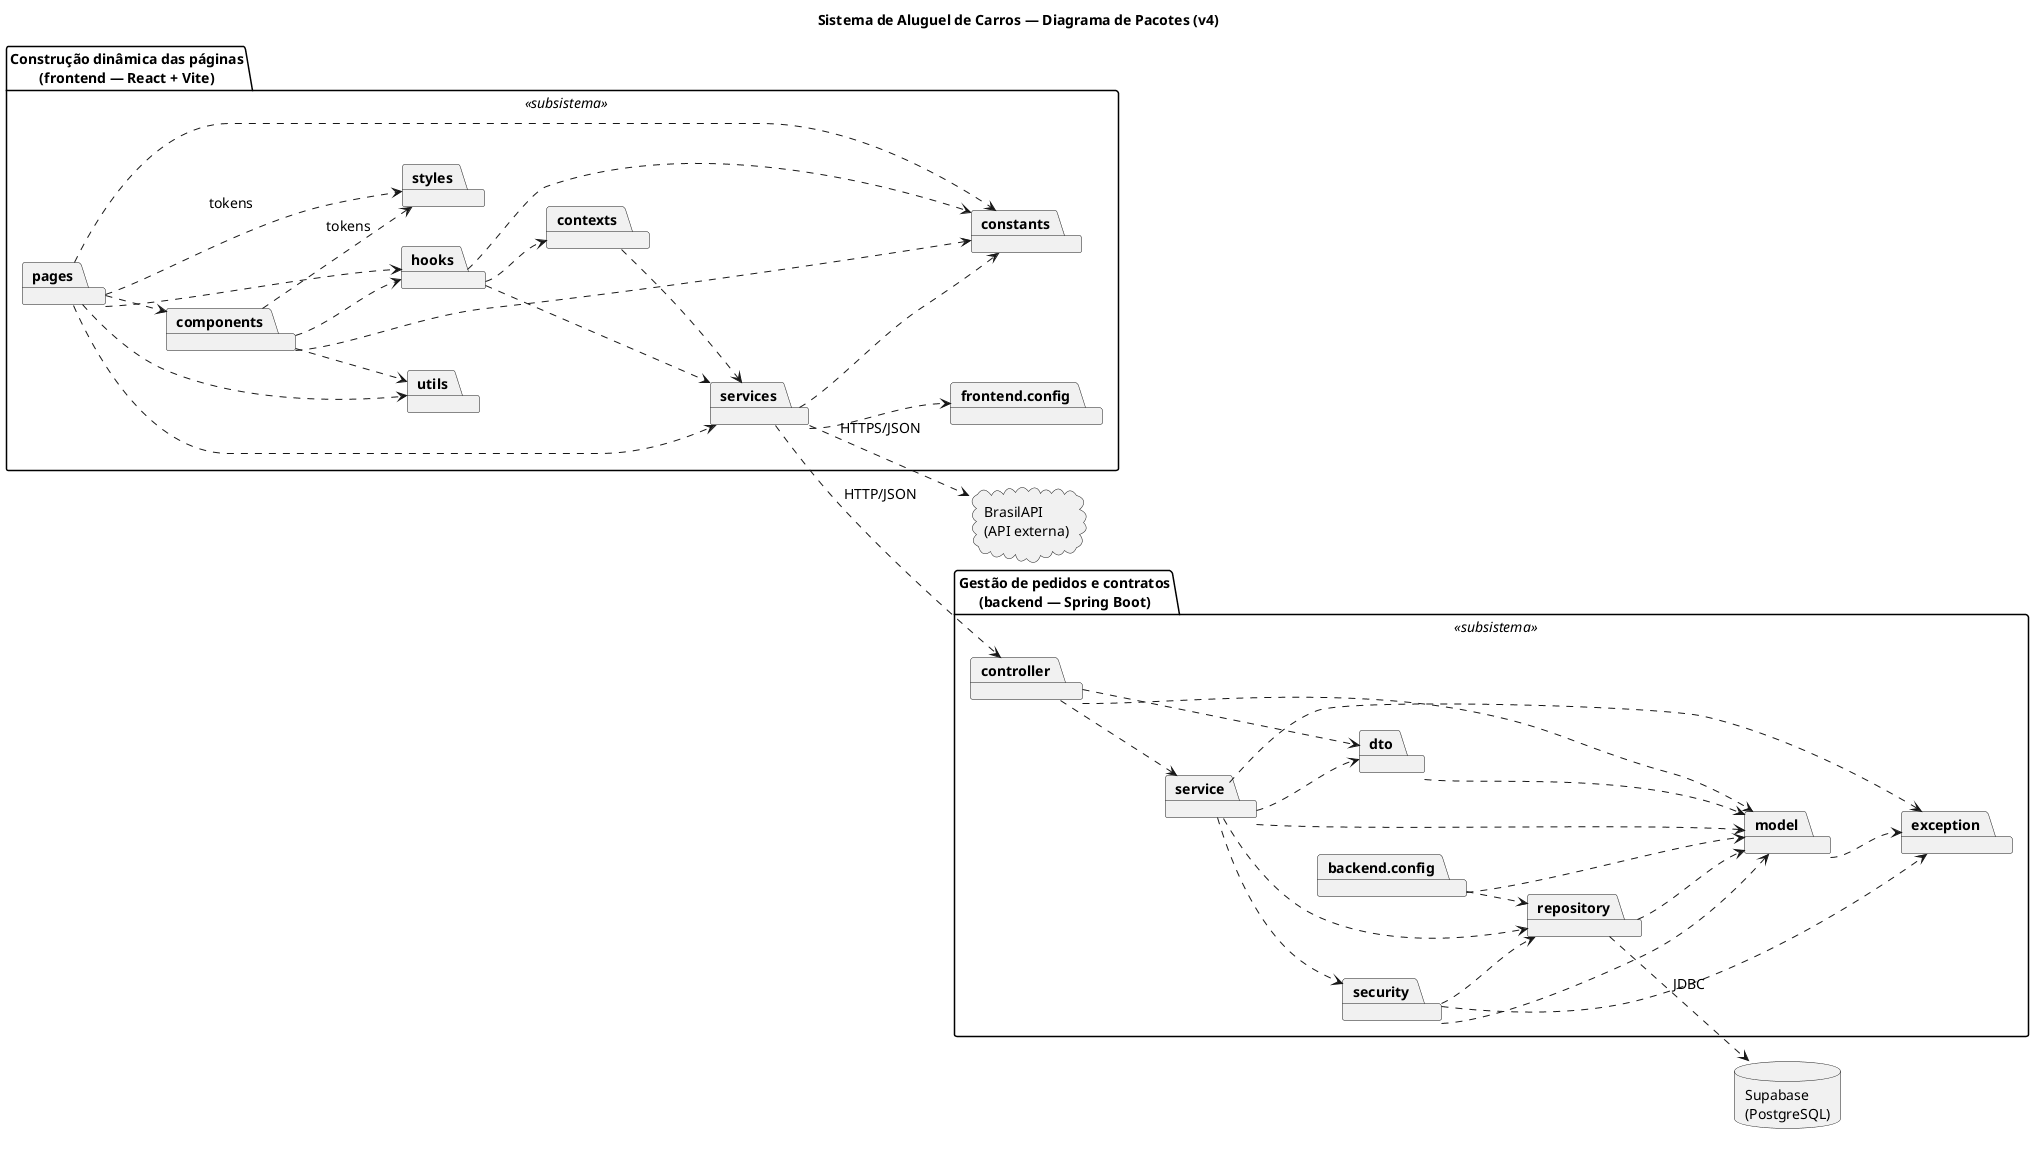

The diagram above was rendered by PlantUML. Its source (embedded in the PNG):
@startuml pacotes
title Sistema de Aluguel de Carros — Diagrama de Pacotes (v4)
left to right direction
skinparam shadowing false
skinparam defaultFontSize 14
skinparam packageStyle folder
skinparam nodesep 40
skinparam ranksep 60

package "Construção dinâmica das páginas\n(frontend — React + Vite)" as frontend <<subsistema>> {
  package pages
  package components
  package hooks
  package contexts
  package services
  package frontend.config
  package constants
  package utils
  package styles
}

package "Gestão de pedidos e contratos\n(backend — Spring Boot)" as backend <<subsistema>> {
  package controller
  package dto
  package service
  package security
  package backend.config
  package exception
  package repository
  package model
}

database "Supabase\n(PostgreSQL)" as supabase
cloud "BrasilAPI\n(API externa)" as brasilapi

pages ..> components
pages ..> hooks
pages ..> services
pages ..> constants
pages ..> utils
pages ..> styles : tokens
components ..> hooks
components ..> constants
components ..> utils
components ..> styles : tokens
hooks ..> contexts
hooks ..> services
hooks ..> constants
contexts ..> services
services ..> frontend.config
services ..> constants

services ..> controller : HTTP/JSON
services ..> brasilapi : HTTPS/JSON

controller ..> service
controller ..> dto
controller ..> model
service ..> repository
service ..> model
service ..> dto
service ..> exception
service ..> security
dto ..> model
model ..> exception
security ..> repository
security ..> model
security ..> exception
backend.config ..> repository
backend.config ..> model
repository ..> model

repository ..> supabase : JDBC
@enduml